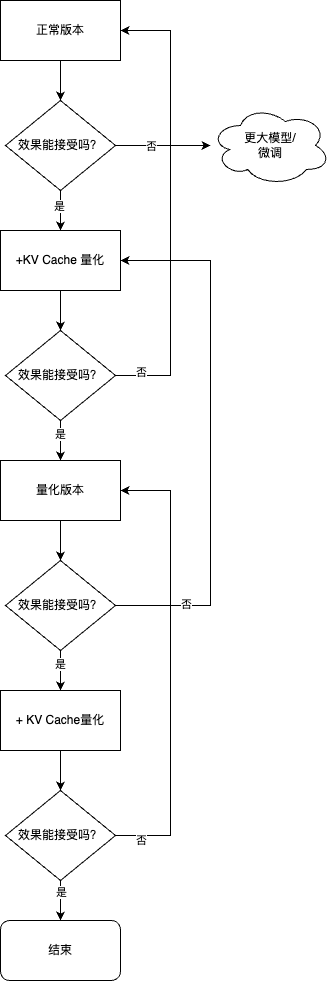

The diagram above was exported from draw.io. Its source (the exported page's mxGraphModel, read from the mxfile embedded in the PNG):
<mxGraphModel dx="954" dy="610" grid="1" gridSize="10" guides="1" tooltips="1" connect="1" arrows="1" fold="1" page="1" pageScale="1" pageWidth="827" pageHeight="1169" math="0" shadow="0">
  <root>
    <mxCell id="0" />
    <mxCell id="1" parent="0" />
    <mxCell id="9ecBFNlzQepS5U2d1UWf-6" value="" style="edgeStyle=orthogonalEdgeStyle;rounded=0;orthogonalLoop=1;jettySize=auto;html=1;" edge="1" parent="1" source="9ecBFNlzQepS5U2d1UWf-1" target="9ecBFNlzQepS5U2d1UWf-2">
      <mxGeometry relative="1" as="geometry" />
    </mxCell>
    <mxCell id="9ecBFNlzQepS5U2d1UWf-1" value="正常版本" style="rounded=0;whiteSpace=wrap;html=1;fillColor=default;" vertex="1" parent="1">
      <mxGeometry x="350" y="80" width="120" height="60" as="geometry" />
    </mxCell>
    <mxCell id="9ecBFNlzQepS5U2d1UWf-4" style="edgeStyle=orthogonalEdgeStyle;rounded=0;orthogonalLoop=1;jettySize=auto;html=1;entryX=0.5;entryY=0;entryDx=0;entryDy=0;" edge="1" parent="1" source="9ecBFNlzQepS5U2d1UWf-2" target="9ecBFNlzQepS5U2d1UWf-3">
      <mxGeometry relative="1" as="geometry" />
    </mxCell>
    <mxCell id="9ecBFNlzQepS5U2d1UWf-5" value="是" style="edgeLabel;html=1;align=center;verticalAlign=middle;resizable=0;points=[];" vertex="1" connectable="0" parent="9ecBFNlzQepS5U2d1UWf-4">
      <mxGeometry x="-0.25" y="-2" relative="1" as="geometry">
        <mxPoint as="offset" />
      </mxGeometry>
    </mxCell>
    <mxCell id="9ecBFNlzQepS5U2d1UWf-8" value="" style="edgeStyle=orthogonalEdgeStyle;rounded=0;orthogonalLoop=1;jettySize=auto;html=1;" edge="1" parent="1" source="9ecBFNlzQepS5U2d1UWf-2" target="9ecBFNlzQepS5U2d1UWf-7">
      <mxGeometry relative="1" as="geometry" />
    </mxCell>
    <mxCell id="9ecBFNlzQepS5U2d1UWf-9" value="否" style="edgeLabel;html=1;align=center;verticalAlign=middle;resizable=0;points=[];" vertex="1" connectable="0" parent="9ecBFNlzQepS5U2d1UWf-8">
      <mxGeometry x="-0.2615" relative="1" as="geometry">
        <mxPoint as="offset" />
      </mxGeometry>
    </mxCell>
    <mxCell id="9ecBFNlzQepS5U2d1UWf-2" value="效果能接受吗？" style="rhombus;whiteSpace=wrap;html=1;" vertex="1" parent="1">
      <mxGeometry x="355" y="180" width="110" height="90" as="geometry" />
    </mxCell>
    <mxCell id="9ecBFNlzQepS5U2d1UWf-12" value="" style="edgeStyle=orthogonalEdgeStyle;rounded=0;orthogonalLoop=1;jettySize=auto;html=1;" edge="1" parent="1" source="9ecBFNlzQepS5U2d1UWf-3" target="9ecBFNlzQepS5U2d1UWf-11">
      <mxGeometry relative="1" as="geometry" />
    </mxCell>
    <mxCell id="9ecBFNlzQepS5U2d1UWf-3" value="+KV Cache 量化" style="rounded=0;whiteSpace=wrap;html=1;" vertex="1" parent="1">
      <mxGeometry x="350" y="310" width="120" height="60" as="geometry" />
    </mxCell>
    <mxCell id="9ecBFNlzQepS5U2d1UWf-7" value="更大模型/&lt;br&gt;微调" style="ellipse;shape=cloud;whiteSpace=wrap;html=1;" vertex="1" parent="1">
      <mxGeometry x="560" y="185" width="120" height="80" as="geometry" />
    </mxCell>
    <mxCell id="9ecBFNlzQepS5U2d1UWf-20" value="" style="edgeStyle=orthogonalEdgeStyle;rounded=0;orthogonalLoop=1;jettySize=auto;html=1;" edge="1" parent="1" source="9ecBFNlzQepS5U2d1UWf-10" target="9ecBFNlzQepS5U2d1UWf-19">
      <mxGeometry relative="1" as="geometry" />
    </mxCell>
    <mxCell id="9ecBFNlzQepS5U2d1UWf-10" value="量化版本" style="rounded=0;whiteSpace=wrap;html=1;glass=0;shadow=0;" vertex="1" parent="1">
      <mxGeometry x="350" y="540" width="120" height="60" as="geometry" />
    </mxCell>
    <mxCell id="9ecBFNlzQepS5U2d1UWf-13" value="" style="edgeStyle=orthogonalEdgeStyle;rounded=0;orthogonalLoop=1;jettySize=auto;html=1;" edge="1" parent="1" source="9ecBFNlzQepS5U2d1UWf-11" target="9ecBFNlzQepS5U2d1UWf-10">
      <mxGeometry relative="1" as="geometry" />
    </mxCell>
    <mxCell id="9ecBFNlzQepS5U2d1UWf-14" value="是" style="edgeLabel;html=1;align=center;verticalAlign=middle;resizable=0;points=[];" vertex="1" connectable="0" parent="9ecBFNlzQepS5U2d1UWf-13">
      <mxGeometry x="-0.35" y="-1" relative="1" as="geometry">
        <mxPoint as="offset" />
      </mxGeometry>
    </mxCell>
    <mxCell id="9ecBFNlzQepS5U2d1UWf-17" style="edgeStyle=orthogonalEdgeStyle;rounded=0;orthogonalLoop=1;jettySize=auto;html=1;entryX=1;entryY=0.5;entryDx=0;entryDy=0;" edge="1" parent="1" source="9ecBFNlzQepS5U2d1UWf-11" target="9ecBFNlzQepS5U2d1UWf-1">
      <mxGeometry relative="1" as="geometry">
        <mxPoint x="510" y="210" as="targetPoint" />
        <Array as="points">
          <mxPoint x="520" y="455" />
          <mxPoint x="520" y="110" />
        </Array>
      </mxGeometry>
    </mxCell>
    <mxCell id="9ecBFNlzQepS5U2d1UWf-18" value="否" style="edgeLabel;html=1;align=center;verticalAlign=middle;resizable=0;points=[];" vertex="1" connectable="0" parent="9ecBFNlzQepS5U2d1UWf-17">
      <mxGeometry x="-0.8884" y="4" relative="1" as="geometry">
        <mxPoint as="offset" />
      </mxGeometry>
    </mxCell>
    <mxCell id="9ecBFNlzQepS5U2d1UWf-11" value="效果能接受吗？" style="rhombus;whiteSpace=wrap;html=1;" vertex="1" parent="1">
      <mxGeometry x="355" y="410" width="110" height="90" as="geometry" />
    </mxCell>
    <mxCell id="9ecBFNlzQepS5U2d1UWf-22" value="" style="edgeStyle=orthogonalEdgeStyle;rounded=0;orthogonalLoop=1;jettySize=auto;html=1;" edge="1" parent="1" source="9ecBFNlzQepS5U2d1UWf-19" target="9ecBFNlzQepS5U2d1UWf-21">
      <mxGeometry relative="1" as="geometry" />
    </mxCell>
    <mxCell id="9ecBFNlzQepS5U2d1UWf-23" value="是" style="edgeLabel;html=1;align=center;verticalAlign=middle;resizable=0;points=[];" vertex="1" connectable="0" parent="9ecBFNlzQepS5U2d1UWf-22">
      <mxGeometry x="-0.35" y="-1" relative="1" as="geometry">
        <mxPoint as="offset" />
      </mxGeometry>
    </mxCell>
    <mxCell id="9ecBFNlzQepS5U2d1UWf-35" style="edgeStyle=orthogonalEdgeStyle;rounded=0;orthogonalLoop=1;jettySize=auto;html=1;entryX=1;entryY=0.5;entryDx=0;entryDy=0;" edge="1" parent="1" source="9ecBFNlzQepS5U2d1UWf-19" target="9ecBFNlzQepS5U2d1UWf-3">
      <mxGeometry relative="1" as="geometry">
        <Array as="points">
          <mxPoint x="560" y="685" />
          <mxPoint x="560" y="340" />
        </Array>
      </mxGeometry>
    </mxCell>
    <mxCell id="9ecBFNlzQepS5U2d1UWf-36" value="否" style="edgeLabel;html=1;align=center;verticalAlign=middle;resizable=0;points=[];" vertex="1" connectable="0" parent="9ecBFNlzQepS5U2d1UWf-35">
      <mxGeometry x="-0.7358" y="2" relative="1" as="geometry">
        <mxPoint as="offset" />
      </mxGeometry>
    </mxCell>
    <mxCell id="9ecBFNlzQepS5U2d1UWf-19" value="效果能接受吗？" style="rhombus;whiteSpace=wrap;html=1;" vertex="1" parent="1">
      <mxGeometry x="355" y="640" width="110" height="90" as="geometry" />
    </mxCell>
    <mxCell id="9ecBFNlzQepS5U2d1UWf-25" value="" style="edgeStyle=orthogonalEdgeStyle;rounded=0;orthogonalLoop=1;jettySize=auto;html=1;" edge="1" parent="1" source="9ecBFNlzQepS5U2d1UWf-21" target="9ecBFNlzQepS5U2d1UWf-24">
      <mxGeometry relative="1" as="geometry" />
    </mxCell>
    <mxCell id="9ecBFNlzQepS5U2d1UWf-21" value="+ KV Cache量化" style="rounded=0;whiteSpace=wrap;html=1;" vertex="1" parent="1">
      <mxGeometry x="350" y="770" width="120" height="60" as="geometry" />
    </mxCell>
    <mxCell id="9ecBFNlzQepS5U2d1UWf-28" value="" style="edgeStyle=orthogonalEdgeStyle;rounded=0;orthogonalLoop=1;jettySize=auto;html=1;" edge="1" parent="1" source="9ecBFNlzQepS5U2d1UWf-24" target="9ecBFNlzQepS5U2d1UWf-27">
      <mxGeometry relative="1" as="geometry" />
    </mxCell>
    <mxCell id="9ecBFNlzQepS5U2d1UWf-29" value="是" style="edgeLabel;html=1;align=center;verticalAlign=middle;resizable=0;points=[];" vertex="1" connectable="0" parent="9ecBFNlzQepS5U2d1UWf-28">
      <mxGeometry x="-0.45" relative="1" as="geometry">
        <mxPoint as="offset" />
      </mxGeometry>
    </mxCell>
    <mxCell id="9ecBFNlzQepS5U2d1UWf-33" style="edgeStyle=orthogonalEdgeStyle;rounded=0;orthogonalLoop=1;jettySize=auto;html=1;entryX=1;entryY=0.5;entryDx=0;entryDy=0;" edge="1" parent="1" source="9ecBFNlzQepS5U2d1UWf-24" target="9ecBFNlzQepS5U2d1UWf-10">
      <mxGeometry relative="1" as="geometry">
        <Array as="points">
          <mxPoint x="520" y="915" />
          <mxPoint x="520" y="570" />
        </Array>
      </mxGeometry>
    </mxCell>
    <mxCell id="9ecBFNlzQepS5U2d1UWf-34" value="否" style="edgeLabel;html=1;align=center;verticalAlign=middle;resizable=0;points=[];" vertex="1" connectable="0" parent="9ecBFNlzQepS5U2d1UWf-33">
      <mxGeometry x="-0.8889" y="-4" relative="1" as="geometry">
        <mxPoint as="offset" />
      </mxGeometry>
    </mxCell>
    <mxCell id="9ecBFNlzQepS5U2d1UWf-24" value="效果能接受吗？" style="rhombus;whiteSpace=wrap;html=1;" vertex="1" parent="1">
      <mxGeometry x="355" y="870" width="110" height="90" as="geometry" />
    </mxCell>
    <mxCell id="9ecBFNlzQepS5U2d1UWf-27" value="结束" style="rounded=1;whiteSpace=wrap;html=1;" vertex="1" parent="1">
      <mxGeometry x="350" y="1000" width="120" height="60" as="geometry" />
    </mxCell>
  </root>
</mxGraphModel>